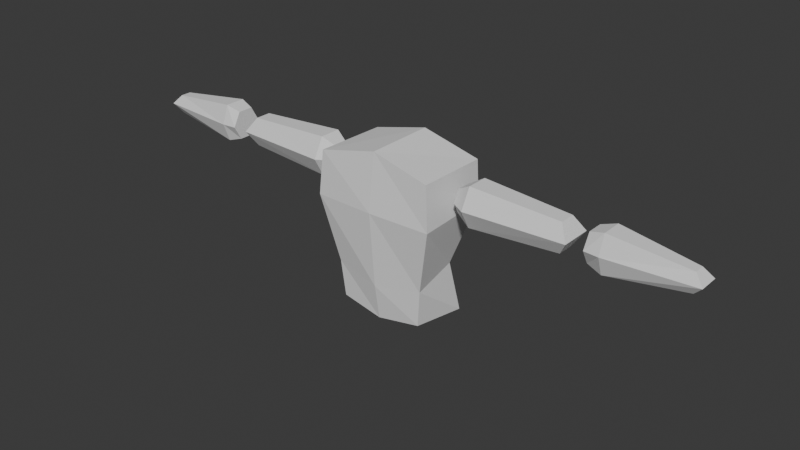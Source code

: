 # Source: Human.blend  (saved by Blender 4.2.66; exported with 4.5.12 LTS)
import bpy
from mathutils import Matrix  # noqa: F401  (used for matrix-valued properties, if any)

bpy.ops.wm.read_factory_settings(use_empty=True)
scene = bpy.context.scene
scene.name = 'Scene'

# ---- collections
col_collection = bpy.data.collections.new('Collection'); scene.collection.children.link(col_collection)

# ---- world
world_world = bpy.data.worlds.new('World'); scene.world = world_world
world_world.use_nodes = True; world_world.node_tree.nodes.clear()
_N = world_world.node_tree.nodes; _L = world_world.node_tree.links
n0 = _N.new('ShaderNodeOutputWorld'); n0.name = 'World Output'; n0.location = (300, 300)
n1 = _N.new('ShaderNodeBackground'); n1.name = 'Background'; n1.location = (10, 300)
n1.inputs[0].default_value = (0.05088, 0.05088, 0.05088, 1.0)
_L.new(n1.outputs[0], n0.inputs[0])
n0.is_active_output = True
world_world.color = (0.05088, 0.05088, 0.05088)
world_world.sun_shadow_jitter_overblur = 0.0

# ---- meshes
me_cube_002 = bpy.data.meshes.new('Cube.002')
me_cube_002.from_pydata([(-0.6446, -0.6487, -0.9236), (-0.8689, -0.8714, 0.7271), (-0.7056, 0.7056, -1.0), (-0.8577, 0.8677, 0.714), (0.6446, -0.6487, -0.9236), (0.8689, -0.8714, 0.7271), (0.7056, 0.7056, -1.0), (0.8577, 0.8677, 0.714), (-0.9194, -0.9213, 0.2383), (-0.8836, 0.8904, 0.2568), (0.8836, 0.8904, 0.2568), (0.9194, -0.9213, 0.2383), (-0.5727, 0.5914, -0.4616), (0.5727, 0.5914, -0.4616), (0.6974, -0.6988, -0.5108), (-0.6974, -0.6988, -0.5108), (0.0, 0.7056, -1.0), (0.0, 0.8324, 0.8818), (0.0, -0.7056, -1.0), (5.222e-12, -0.8307, 0.8792), (0.0, -1.0, 0.2494), (0.0, 1.0, 0.3409), (6.808e-10, 0.5668, -0.5363), (0.0, -0.8447, -0.5989), (5.222e-12, -0.8307, 0.8792), (-0.758, -0.7604, 0.7262), (0.758, -0.7604, 0.7262), (5.222e-12, -0.8307, 0.8792)], [(19, 24), (1, 25), (5, 26), (24, 27)], [(8, 1, 3, 9), (21, 17, 7, 10), (10, 7, 5, 11), (20, 19, 1, 8), (16, 6, 4, 18), (17, 3, 1, 19), (23, 20, 8, 15), (13, 10, 11, 14), (22, 21, 10, 13), (15, 8, 9, 12), (0, 15, 12, 2), (16, 22, 13, 6), (6, 13, 14, 4), (18, 23, 15, 0), (4, 14, 23, 18), (2, 12, 22, 16), (12, 9, 21, 22), (14, 11, 20, 23), (7, 17, 19, 5), (2, 16, 18, 0), (11, 5, 19, 20), (9, 3, 17, 21)])
_uv = me_cube_002.uv_layers.new(name='UVMap')
_uv.uv.foreach_set('vector', [0.5584, 0.0, 0.625, 0.0, 0.625, 0.25, 0.5584, 0.25, 0.5584, 0.375, 0.625, 0.375, 0.625, 0.5, 0.5584, 0.5, 0.5584, 0.5, 0.625, 0.5, 0.625, 0.75, 0.5584, 0.75, 0.5584, 0.875, 0.625, 0.875, 0.625, 1.0, 0.5584, 1.0, 0.25, 0.5, 0.375, 0.5, 0.375, 0.75, 0.25, 0.75, 0.75, 0.5, 0.875, 0.5, 0.875, 0.75, 0.75, 0.75, 0.4251, 0.875, 0.5584, 0.875, 0.5584, 1.0, 0.4251, 1.0, 0.4251, 0.5, 0.5584, 0.5, 0.5584, 0.75, 0.4251, 0.75, 0.4251, 0.375, 0.5584, 0.375, 0.5584, 0.5, 0.4251, 0.5, 0.4251, 0.0, 0.5584, 0.0, 0.5584, 0.25, 0.4251, 0.25, 0.375, 0.0, 0.4251, 0.0, 0.4251, 0.25, 0.375, 0.25, 0.375, 0.375, 0.4251, 0.375, 0.4251, 0.5, 0.375, 0.5, 0.375, 0.5, 0.4251, 0.5, 0.4251, 0.75, 0.375, 0.75, 0.375, 0.875, 0.4251, 0.875, 0.4251, 1.0, 0.375, 1.0, 0.375, 0.75, 0.4251, 0.75, 0.4251, 0.875, 0.375, 0.875, 0.375, 0.25, 0.4251, 0.25, 0.4251, 0.375, 0.375, 0.375, 0.4251, 0.25, 0.5584, 0.25, 0.5584, 0.375, 0.4251, 0.375, 0.4251, 0.75, 0.5584, 0.75, 0.5584, 0.875, 0.4251, 0.875, 0.625, 0.5, 0.75, 0.5, 0.75, 0.75, 0.625, 0.75, 0.125, 0.5, 0.25, 0.5, 0.25, 0.75, 0.125, 0.75, 0.5584, 0.75, 0.625, 0.75, 0.625, 0.875, 0.5584, 0.875, 0.5584, 0.25, 0.625, 0.25, 0.625, 0.375, 0.5584, 0.375])
me_cube_002.update()
me_cylinder = bpy.data.meshes.new('Cylinder')
me_cylinder.from_pydata([(-25.87, 1.507, 1.902), (-25.87, 1.109, 4.12), (-24.57, 0.7536, 1.902), (-24.91, 0.5545, 3.914), (-24.57, -0.7536, 1.902), (-24.91, -0.5545, 3.914), (-25.87, -1.507, 1.902), (-25.87, -1.109, 4.12), (-27.18, -0.7536, 1.902), (-26.83, -0.5545, 3.914), (-27.18, 0.7536, 1.902), (-26.83, 0.5545, 3.914), (-25.87, 0.9039, 1.58), (-25.09, 0.4519, 1.58), (-25.09, -0.4519, 1.58), (-25.87, -0.9039, 1.58), (-26.65, -0.4519, 1.58), (-26.65, 0.4519, 1.58)], [], [(0, 1, 3, 2), (2, 3, 5, 4), (4, 5, 7, 6), (6, 7, 9, 8), (3, 1, 7, 5), (8, 9, 11, 10), (10, 11, 1, 0), (6, 8, 16, 15), (12, 13, 14, 15, 16, 17), (2, 4, 14, 13), (8, 10, 17, 16), (0, 2, 13, 12), (4, 6, 15, 14), (10, 0, 12, 17), (7, 1, 11, 9)])
_uv = me_cylinder.uv_layers.new(name='UVMap')
_uv.uv.foreach_set('vector', [1.0, 0.5, 1.0, 1.0, 0.8333, 1.0, 0.8333, 0.5, 0.8333, 0.5, 0.8333, 1.0, 0.6667, 1.0, 0.6667, 0.5, 0.6667, 0.5, 0.6667, 1.0, 0.5, 1.0, 0.5, 0.5, 0.5, 0.5, 0.5, 1.0, 0.3333, 1.0, 0.3333, 0.5, 0.4578, 0.37, 0.25, 0.49, 0.25, 0.01, 0.4578, 0.13, 0.3333, 0.5, 0.3333, 1.0, 0.1667, 1.0, 0.1667, 0.5, 0.1667, 0.5, 0.1667, 1.0, -8.941e-08, 1.0, -8.941e-08, 0.5, 0.5, 0.5, 0.3333, 0.5, 0.3333, 0.5, 0.5, 0.5, 0.75, 0.49, 0.9578, 0.37, 0.9578, 0.13, 0.75, 0.01, 0.5422, 0.13, 0.5422, 0.37, 0.8333, 0.5, 0.6667, 0.5, 0.6667, 0.5, 0.8333, 0.5, 0.3333, 0.5, 0.1667, 0.5, 0.1667, 0.5, 0.3333, 0.5, 1.0, 0.5, 0.8333, 0.5, 0.8333, 0.5, 1.0, 0.5, 0.6667, 0.5, 0.5, 0.5, 0.5, 0.5, 0.6667, 0.5, 0.1667, 0.5, -8.941e-08, 0.5, -8.941e-08, 0.5, 0.1667, 0.5, 0.25, 0.01, 0.25, 0.49, 0.04215, 0.37, 0.04215, 0.13])
me_cylinder.update()
me_cylinder_001 = bpy.data.meshes.new('Cylinder.001')
me_cylinder_001.from_pydata([(-25.87, 1.097, 4.48), (-25.87, 0.723, 6.698), (-24.92, 0.5486, 4.48), (-25.24, 0.3615, 6.502), (-24.92, -0.5486, 4.48), (-25.24, -0.3615, 6.502), (-25.87, -1.097, 4.48), (-25.87, -0.723, 6.698), (-26.82, -0.5486, 4.48), (-26.5, -0.3615, 6.502), (-26.82, 0.5486, 4.48), (-26.5, 0.3615, 6.502), (-25.87, 1.192, 4.809), (-24.62, 0.7241, 4.809), (-24.62, -0.7241, 4.809), (-25.87, -1.188, 4.809), (-27.12, -0.7241, 4.809), (-27.12, 0.7241, 4.809)], [], [(12, 1, 3, 13), (13, 3, 5, 14), (14, 5, 7, 15), (15, 7, 9, 16), (3, 1, 7, 5), (16, 9, 11, 17), (17, 11, 1, 12), (0, 2, 4, 6, 8, 10), (10, 17, 12, 0), (8, 16, 17, 10), (6, 15, 16, 8), (4, 14, 15, 6), (2, 13, 14, 4), (0, 12, 13, 2), (7, 1, 11, 9)])
_uv = me_cylinder_001.uv_layers.new(name='UVMap')
_uv.uv.foreach_set('vector', [1.0, 0.5741, 1.0, 1.0, 0.8333, 1.0, 0.8333, 0.5741, 0.8333, 0.5741, 0.8333, 1.0, 0.6667, 1.0, 0.6667, 0.5741, 0.6667, 0.5741, 0.6667, 1.0, 0.5, 1.0, 0.5, 0.5741, 0.5, 0.5741, 0.5, 1.0, 0.3333, 1.0, 0.3333, 0.5741, 0.4578, 0.37, 0.25, 0.49, 0.25, 0.01, 0.4578, 0.13, 0.3333, 0.5741, 0.3333, 1.0, 0.1667, 1.0, 0.1667, 0.5741, 0.1667, 0.5741, 0.1667, 1.0, -8.941e-08, 1.0, -8.941e-08, 0.5741, 0.75, 0.49, 0.9578, 0.37, 0.9578, 0.13, 0.75, 0.01, 0.5422, 0.13, 0.5422, 0.37, 0.1667, 0.5, 0.1667, 0.5741, -8.941e-08, 0.5741, -8.941e-08, 0.5, 0.3333, 0.5, 0.3333, 0.5741, 0.1667, 0.5741, 0.1667, 0.5, 0.5, 0.5, 0.5, 0.5741, 0.3333, 0.5741, 0.3333, 0.5, 0.6667, 0.5, 0.6667, 0.5741, 0.5, 0.5741, 0.5, 0.5, 0.8333, 0.5, 0.8333, 0.5741, 0.6667, 0.5741, 0.6667, 0.5, 1.0, 0.5, 1.0, 0.5741, 0.8333, 0.5741, 0.8333, 0.5, 0.25, 0.01, 0.25, 0.49, 0.04215, 0.37, 0.04215, 0.13])
me_cylinder_001.update()

# ---- objects
ob_torso = bpy.data.objects.new('Torso', me_cube_002)
ob_upper_arm = bpy.data.objects.new('Upper_arm', me_cylinder)
ob_forearm = bpy.data.objects.new('Forearm', me_cylinder_001)

# ---- transforms, parenting, visibility, modifiers, constraints
ob_torso.location = (0.0, 0.0, 1.017)
ob_torso.scale = (0.2, 0.125, 0.2657)
ob_upper_arm.location = (0.0, -1.776e-15, 0.0)
ob_upper_arm.rotation_euler = (0.0, 1.571, 0.0)
ob_upper_arm.scale = (0.04425, 0.04255, 0.1313)
_m = ob_upper_arm.modifiers.new('Mirror', 'MIRROR')
_m.use_axis = (False, False, True)
_m.use_bisect_axis = (False, False, True)
ob_forearm.location = (0.0, -1.776e-15, 0.0)
ob_forearm.rotation_euler = (0.0, 1.571, 0.0)
ob_forearm.scale = (0.04425, 0.04255, 0.1313)
_m = ob_forearm.modifiers.new('Mirror', 'MIRROR')
_m.use_axis = (False, False, True)
_m.use_bisect_axis = (False, False, True)

# ---- collection membership
col_collection.objects.link(ob_torso)
col_collection.objects.link(ob_upper_arm)
col_collection.objects.link(ob_forearm)

# ---- scene / render settings (as saved in the file)
scene.frame_start = 1; scene.frame_end = 250; scene.frame_set(1)
scene.render.engine = 'BLENDER_EEVEE_NEXT'
bpy.context.view_layer.update()

# ---- added for rendering (the .blend has no active camera and no usable light): camera, sun
cam_auto = bpy.data.cameras.new('AutoCamera')
cam_auto.lens = 50.0
cam_auto.sensor_width = 36.0
cam_auto.clip_end = 1000.0
ob_auto_camera = bpy.data.objects.new('AutoCamera', cam_auto)
scene.collection.objects.link(ob_auto_camera)
ob_auto_camera.location = (1.70771, -2.04925, 2.36712)
ob_auto_camera.rotation_euler = (1.09748, -7.21219e-08, 0.694738)
scene.camera = ob_auto_camera
light_auto_sun = bpy.data.lights.new('AutoSun', 'SUN')
light_auto_sun.energy = 3.0
light_auto_sun.angle = 0.0523599
ob_auto_sun = bpy.data.objects.new('AutoSun', light_auto_sun)
scene.collection.objects.link(ob_auto_sun)
ob_auto_sun.rotation_euler = (0.872665, 0.174533, 0.523599)
bpy.context.view_layer.update()
